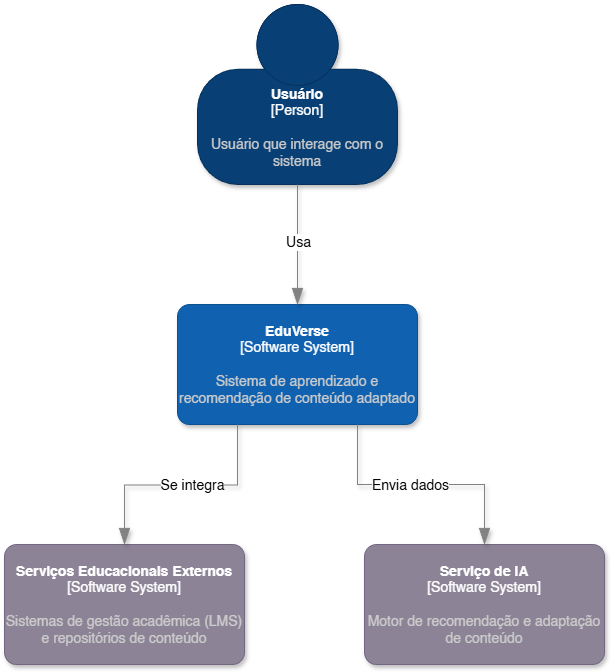

The diagram above was exported from draw.io. Its source (the exported page's mxGraphModel, read from the mxfile embedded in the PNG):
<mxGraphModel dx="1458" dy="752" grid="1" gridSize="10" guides="1" tooltips="1" connect="1" arrows="1" fold="1" page="1" pageScale="1" pageWidth="220" pageHeight="800" math="0" shadow="0">
  <root>
    <mxCell id="0" />
    <mxCell id="1" parent="0" />
    <object placeholders="1" c4Name="Usuário" c4Type="Person" c4Description="Usuário que interage com o sistema" label="&lt;font&gt;&lt;b&gt;%c4Name%&lt;/b&gt;&lt;/font&gt;&lt;div&gt;[%c4Type%]&lt;/div&gt;&lt;br&gt;&lt;div&gt;&lt;font&gt;&lt;font color=&quot;#cccccc&quot;&gt;%c4Description%&lt;/font&gt;&lt;/font&gt;&lt;/div&gt;" id="4Ag4-Se7TjLJCidR4o8h-1">
      <mxCell parent="1" style="html=1;fontSize=14;dashed=0;whiteSpace=wrap;fillColor=#083F75;strokeColor=#06315C;fontColor=#ffffff;shape=mxgraph.c4.person2;align=center;metaEdit=1;points=[[0.5,0,0],[1,0.5,0],[1,0.75,0],[0.75,1,0],[0.5,1,0],[0.25,1,0],[0,0.75,0],[0,0.5,0]];resizable=0;shadow=1;" vertex="1">
        <mxGeometry height="180" width="200" x="3" y="70" as="geometry" />
      </mxCell>
    </object>
    <object placeholders="1" c4Name="EduVerse" c4Type="Software System" c4Description="Sistema de aprendizado e recomendação de conteúdo adaptado" label="&lt;font&gt;&lt;b&gt;%c4Name%&lt;/b&gt;&lt;/font&gt;&lt;div&gt;[%c4Type%]&lt;/div&gt;&lt;br&gt;&lt;div&gt;&lt;font&gt;&lt;font color=&quot;#cccccc&quot;&gt;%c4Description%&lt;/font&gt;&lt;/font&gt;&lt;/div&gt;" id="3S0FLO0ZKl4MujcCeBw7-1">
      <mxCell parent="1" style="rounded=1;whiteSpace=wrap;html=1;labelBackgroundColor=none;fillColor=#1061B0;fontColor=#ffffff;align=center;arcSize=10;strokeColor=#0D5091;metaEdit=1;resizable=0;points=[[0.25,0,0],[0.5,0,0],[0.75,0,0],[1,0.25,0],[1,0.5,0],[1,0.75,0],[0.75,1,0],[0.5,1,0],[0.25,1,0],[0,0.75,0],[0,0.5,0],[0,0.25,0]];shadow=1;fontSize=14;" vertex="1">
        <mxGeometry height="120" width="240" x="-17" y="370" as="geometry" />
      </mxCell>
    </object>
    <object placeholders="1" c4Name="Serviço de IA" c4Type="Software System" c4Description="Motor de recomendação e adaptação de conteúdo" label="&lt;font&gt;&lt;b&gt;%c4Name%&lt;/b&gt;&lt;/font&gt;&lt;div&gt;[%c4Type%]&lt;/div&gt;&lt;br&gt;&lt;div&gt;&lt;font&gt;&lt;font color=&quot;#cccccc&quot;&gt;%c4Description%&lt;/font&gt;&lt;/font&gt;&lt;/div&gt;" id="3S0FLO0ZKl4MujcCeBw7-2">
      <mxCell parent="1" style="rounded=1;whiteSpace=wrap;html=1;labelBackgroundColor=none;fillColor=#8C8496;fontColor=#ffffff;align=center;arcSize=10;strokeColor=#736782;metaEdit=1;resizable=0;points=[[0.25,0,0],[0.5,0,0],[0.75,0,0],[1,0.25,0],[1,0.5,0],[1,0.75,0],[0.75,1,0],[0.5,1,0],[0.25,1,0],[0,0.75,0],[0,0.5,0],[0,0.25,0]];shadow=1;fontSize=14;" vertex="1">
        <mxGeometry height="120" width="240" x="170" y="610" as="geometry" />
      </mxCell>
    </object>
    <object placeholders="1" c4Type="Relationship" id="3S0FLO0ZKl4MujcCeBw7-3">
      <mxCell edge="1" parent="1" source="4Ag4-Se7TjLJCidR4o8h-1" style="endArrow=blockThin;html=1;fontSize=14;fontColor=#404040;strokeWidth=1;endFill=1;strokeColor=#828282;elbow=vertical;metaEdit=1;endSize=14;startSize=14;jumpStyle=arc;jumpSize=16;rounded=0;edgeStyle=orthogonalEdgeStyle;exitX=0.5;exitY=1;exitDx=0;exitDy=0;exitPerimeter=0;entryX=0.5;entryY=0;entryDx=0;entryDy=0;entryPerimeter=0;shadow=1;" target="3S0FLO0ZKl4MujcCeBw7-1">
        <mxGeometry relative="1" width="240" as="geometry">
          <mxPoint x="14" y="570" as="sourcePoint" />
          <mxPoint x="254" y="570" as="targetPoint" />
        </mxGeometry>
      </mxCell>
    </object>
    <mxCell id="3S0FLO0ZKl4MujcCeBw7-4" connectable="0" parent="3S0FLO0ZKl4MujcCeBw7-3" style="edgeLabel;html=1;align=center;verticalAlign=middle;resizable=0;points=[];fontSize=14;" value="Usa" vertex="1">
      <mxGeometry relative="1" x="-0.0438" as="geometry">
        <mxPoint as="offset" />
      </mxGeometry>
    </mxCell>
    <object placeholders="1" c4Type="Relationship" id="3S0FLO0ZKl4MujcCeBw7-5">
      <mxCell edge="1" parent="1" source="3S0FLO0ZKl4MujcCeBw7-1" style="endArrow=blockThin;html=1;fontSize=14;fontColor=#404040;strokeWidth=1;endFill=1;strokeColor=#828282;elbow=vertical;metaEdit=1;endSize=14;startSize=14;jumpStyle=arc;jumpSize=16;rounded=0;edgeStyle=orthogonalEdgeStyle;exitX=0.75;exitY=1;exitDx=0;exitDy=0;exitPerimeter=0;entryX=0.5;entryY=0;entryDx=0;entryDy=0;entryPerimeter=0;shadow=1;" target="3S0FLO0ZKl4MujcCeBw7-2">
        <mxGeometry relative="1" width="240" as="geometry">
          <mxPoint x="14" y="570" as="sourcePoint" />
          <mxPoint x="254" y="570" as="targetPoint" />
        </mxGeometry>
      </mxCell>
    </object>
    <mxCell id="3S0FLO0ZKl4MujcCeBw7-6" connectable="0" parent="3S0FLO0ZKl4MujcCeBw7-5" style="edgeLabel;html=1;align=center;verticalAlign=middle;resizable=0;points=[];fontSize=14;" value="Envia dados" vertex="1">
      <mxGeometry relative="1" x="-0.0894" as="geometry">
        <mxPoint as="offset" />
      </mxGeometry>
    </mxCell>
    <object placeholders="1" c4Name="Serviços Educacionais Externos" c4Type="Software System" c4Description="Sistemas de gestão acadêmica (LMS) e repositórios de conteúdo" label="&lt;font&gt;&lt;b&gt;%c4Name%&lt;/b&gt;&lt;/font&gt;&lt;div&gt;[%c4Type%]&lt;/div&gt;&lt;br&gt;&lt;div&gt;&lt;font&gt;&lt;font color=&quot;#cccccc&quot;&gt;%c4Description%&lt;/font&gt;&lt;/font&gt;&lt;/div&gt;" id="3S0FLO0ZKl4MujcCeBw7-7">
      <mxCell parent="1" style="rounded=1;whiteSpace=wrap;html=1;labelBackgroundColor=none;fillColor=#8C8496;fontColor=#ffffff;align=center;arcSize=10;strokeColor=#736782;metaEdit=1;resizable=0;points=[[0.25,0,0],[0.5,0,0],[0.75,0,0],[1,0.25,0],[1,0.5,0],[1,0.75,0],[0.75,1,0],[0.5,1,0],[0.25,1,0],[0,0.75,0],[0,0.5,0],[0,0.25,0]];shadow=1;fontSize=14;gradientColor=none;" vertex="1">
        <mxGeometry height="120" width="240" x="-190" y="610" as="geometry" />
      </mxCell>
    </object>
    <object placeholders="1" c4Type="Relationship" id="3S0FLO0ZKl4MujcCeBw7-8">
      <mxCell edge="1" parent="1" style="endArrow=blockThin;html=1;fontSize=14;fontColor=#404040;strokeWidth=1;endFill=1;strokeColor=#828282;elbow=vertical;metaEdit=1;endSize=14;startSize=14;jumpStyle=arc;jumpSize=16;rounded=0;edgeStyle=orthogonalEdgeStyle;entryX=0.5;entryY=0;entryDx=0;entryDy=0;entryPerimeter=0;shadow=1;" target="3S0FLO0ZKl4MujcCeBw7-7">
        <mxGeometry relative="1" width="240" as="geometry">
          <mxPoint x="43" y="490" as="sourcePoint" />
          <mxPoint x="163.95999999999998" y="650" as="targetPoint" />
        </mxGeometry>
      </mxCell>
    </object>
    <mxCell id="3S0FLO0ZKl4MujcCeBw7-9" connectable="0" parent="3S0FLO0ZKl4MujcCeBw7-8" style="edgeLabel;html=1;align=center;verticalAlign=middle;resizable=0;points=[];fontSize=14;" value="Se integra" vertex="1">
      <mxGeometry relative="1" x="-0.0894" as="geometry">
        <mxPoint as="offset" />
      </mxGeometry>
    </mxCell>
  </root>
</mxGraphModel>